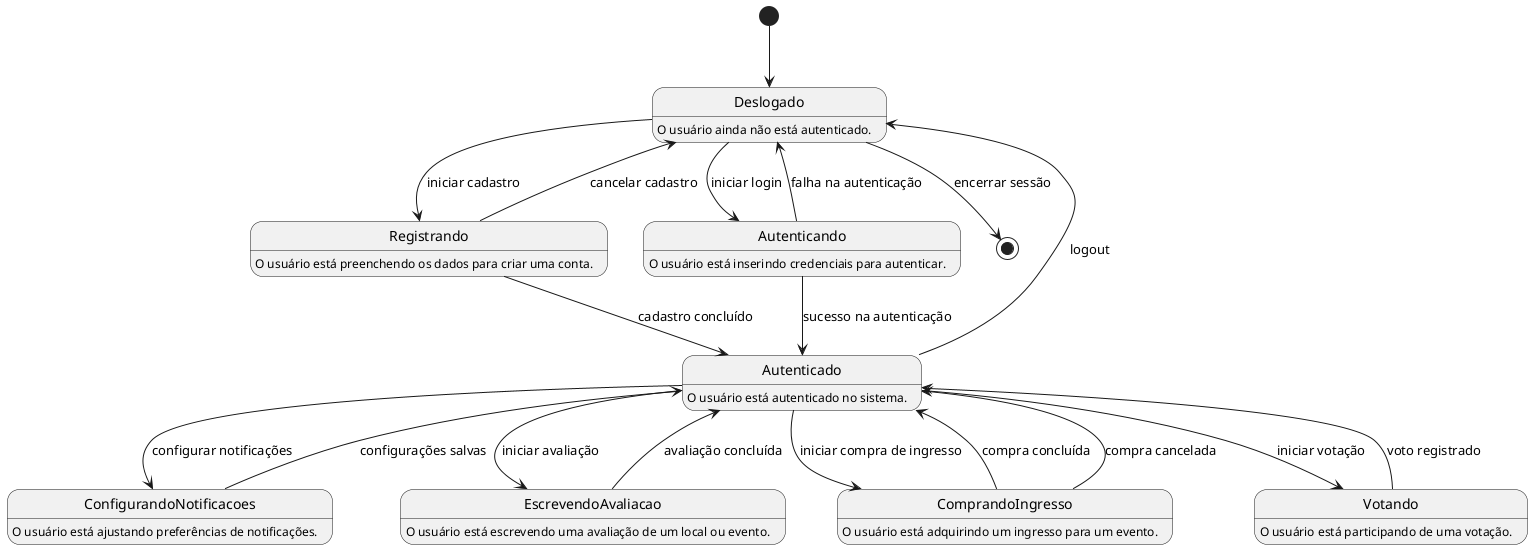

The diagram above was rendered by PlantUML. Its source (embedded in the PNG):
@startuml
[*] --> Deslogado

Deslogado: O usuário ainda não está autenticado.

Deslogado --> Registrando: iniciar cadastro
Registrando: O usuário está preenchendo os dados para criar uma conta.
Registrando --> Deslogado: cancelar cadastro
Registrando --> Autenticado: cadastro concluído

Deslogado --> Autenticando: iniciar login
Autenticando: O usuário está inserindo credenciais para autenticar.
Autenticando --> Deslogado: falha na autenticação
Autenticando --> Autenticado: sucesso na autenticação

Autenticado: O usuário está autenticado no sistema.
Autenticado --> ConfigurandoNotificacoes: configurar notificações
ConfigurandoNotificacoes: O usuário está ajustando preferências de notificações.
ConfigurandoNotificacoes --> Autenticado: configurações salvas

Autenticado --> EscrevendoAvaliacao: iniciar avaliação
EscrevendoAvaliacao: O usuário está escrevendo uma avaliação de um local ou evento.
EscrevendoAvaliacao --> Autenticado: avaliação concluída

Autenticado --> ComprandoIngresso: iniciar compra de ingresso
ComprandoIngresso: O usuário está adquirindo um ingresso para um evento.
ComprandoIngresso --> Autenticado: compra concluída
ComprandoIngresso --> Autenticado: compra cancelada

Autenticado --> Votando: iniciar votação
Votando: O usuário está participando de uma votação.
Votando --> Autenticado: voto registrado

Autenticado --> Deslogado: logout
Deslogado --> [*]: encerrar sessão
@enduml